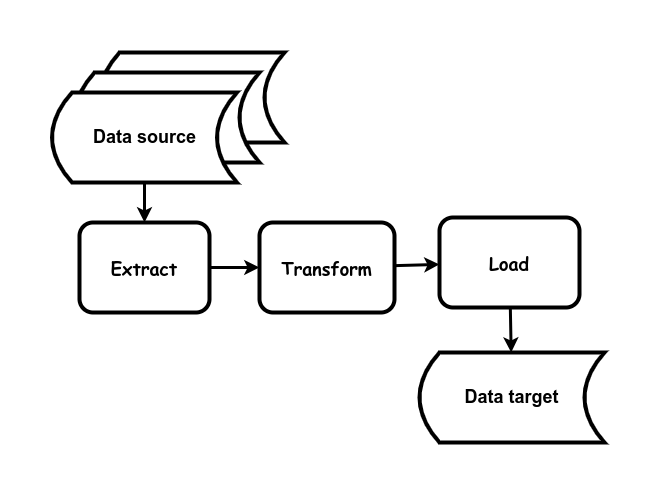

The diagram above was exported from draw.io. Its source (the exported page's mxGraphModel, read from the mxfile embedded in the PNG):
<mxGraphModel dx="1434" dy="1811" grid="1" gridSize="10" guides="1" tooltips="1" connect="1" arrows="1" fold="1" page="1" pageScale="1" pageWidth="850" pageHeight="1100" math="0" shadow="0">
  <root>
    <mxCell id="0" />
    <mxCell id="1" parent="0" />
    <mxCell id="bc5LTwwBdqBqNMJT4EKP-1" value="&lt;b style=&quot;font-size: 18px;&quot;&gt;Extract&lt;br&gt;&lt;/b&gt;" style="rounded=1;whiteSpace=wrap;html=1;strokeWidth=4;fontFamily=Comic Sans MS;fontSize=18;" parent="1" vertex="1">
      <mxGeometry x="150" y="-170" width="130" height="90" as="geometry" />
    </mxCell>
    <mxCell id="g7glseWlOVbMaD7czxPx-1" value="&lt;span style=&quot;font-size: 18px;&quot;&gt;&lt;b&gt;Data target&lt;br&gt;&lt;/b&gt;&lt;/span&gt;" style="shape=dataStorage;whiteSpace=wrap;html=1;fixedSize=1;strokeWidth=4;" vertex="1" parent="1">
      <mxGeometry x="490" y="-40" width="185" height="90" as="geometry" />
    </mxCell>
    <mxCell id="g7glseWlOVbMaD7czxPx-13" value="&lt;b style=&quot;font-size: 18px;&quot;&gt;Transform&lt;br&gt;&lt;/b&gt;" style="rounded=1;whiteSpace=wrap;html=1;strokeWidth=4;fontFamily=Comic Sans MS;fontSize=18;" vertex="1" parent="1">
      <mxGeometry x="330" y="-170" width="135" height="90" as="geometry" />
    </mxCell>
    <mxCell id="g7glseWlOVbMaD7czxPx-15" value="" style="endArrow=none;startArrow=classic;html=1;rounded=0;strokeWidth=3;endFill=0;" edge="1" parent="1" source="g7glseWlOVbMaD7czxPx-13" target="bc5LTwwBdqBqNMJT4EKP-1">
      <mxGeometry width="50" height="50" relative="1" as="geometry">
        <mxPoint x="760" y="-121" as="sourcePoint" />
        <mxPoint x="615" y="-114" as="targetPoint" />
      </mxGeometry>
    </mxCell>
    <mxCell id="g7glseWlOVbMaD7czxPx-19" value="" style="endArrow=none;startArrow=classic;html=1;rounded=0;strokeWidth=3;endFill=0;" edge="1" parent="1" source="bc5LTwwBdqBqNMJT4EKP-1" target="g7glseWlOVbMaD7czxPx-18">
      <mxGeometry width="50" height="50" relative="1" as="geometry">
        <mxPoint x="425" y="-120" as="sourcePoint" />
        <mxPoint x="350" y="-120" as="targetPoint" />
      </mxGeometry>
    </mxCell>
    <mxCell id="g7glseWlOVbMaD7czxPx-23" value="&lt;b style=&quot;font-size: 18px;&quot;&gt;Load&lt;br&gt;&lt;/b&gt;" style="rounded=1;whiteSpace=wrap;html=1;strokeWidth=4;fontFamily=Comic Sans MS;fontSize=18;" vertex="1" parent="1">
      <mxGeometry x="510" y="-175" width="140" height="90" as="geometry" />
    </mxCell>
    <mxCell id="g7glseWlOVbMaD7czxPx-24" value="" style="endArrow=none;startArrow=classic;html=1;rounded=0;strokeWidth=3;endFill=0;" edge="1" parent="1" source="g7glseWlOVbMaD7czxPx-23" target="g7glseWlOVbMaD7czxPx-13">
      <mxGeometry width="50" height="50" relative="1" as="geometry">
        <mxPoint x="791" y="-165" as="sourcePoint" />
        <mxPoint x="840" y="-260" as="targetPoint" />
      </mxGeometry>
    </mxCell>
    <mxCell id="g7glseWlOVbMaD7czxPx-25" value="" style="endArrow=none;startArrow=classic;html=1;rounded=0;strokeWidth=3;endFill=0;" edge="1" parent="1" source="g7glseWlOVbMaD7czxPx-1" target="g7glseWlOVbMaD7czxPx-23">
      <mxGeometry width="50" height="50" relative="1" as="geometry">
        <mxPoint x="225" y="-160" as="sourcePoint" />
        <mxPoint x="550" y="-230" as="targetPoint" />
      </mxGeometry>
    </mxCell>
    <mxCell id="g7glseWlOVbMaD7czxPx-27" value="&lt;span style=&quot;font-size: 18px;&quot;&gt;&lt;b&gt;Data source&lt;br&gt;&lt;/b&gt;&lt;/span&gt;" style="shape=dataStorage;whiteSpace=wrap;html=1;fixedSize=1;strokeWidth=4;" vertex="1" parent="1">
      <mxGeometry x="170" y="-340" width="185" height="90" as="geometry" />
    </mxCell>
    <mxCell id="g7glseWlOVbMaD7czxPx-26" value="&lt;span style=&quot;font-size: 18px;&quot;&gt;&lt;b&gt;Data source&lt;br&gt;&lt;/b&gt;&lt;/span&gt;" style="shape=dataStorage;whiteSpace=wrap;html=1;fixedSize=1;strokeWidth=4;" vertex="1" parent="1">
      <mxGeometry x="145" y="-320" width="185" height="90" as="geometry" />
    </mxCell>
    <mxCell id="g7glseWlOVbMaD7czxPx-18" value="&lt;span style=&quot;font-size: 18px;&quot;&gt;&lt;b&gt;Data source&lt;br&gt;&lt;/b&gt;&lt;/span&gt;" style="shape=dataStorage;whiteSpace=wrap;html=1;fixedSize=1;strokeWidth=4;" vertex="1" parent="1">
      <mxGeometry x="122.5" y="-300" width="185" height="90" as="geometry" />
    </mxCell>
  </root>
</mxGraphModel>